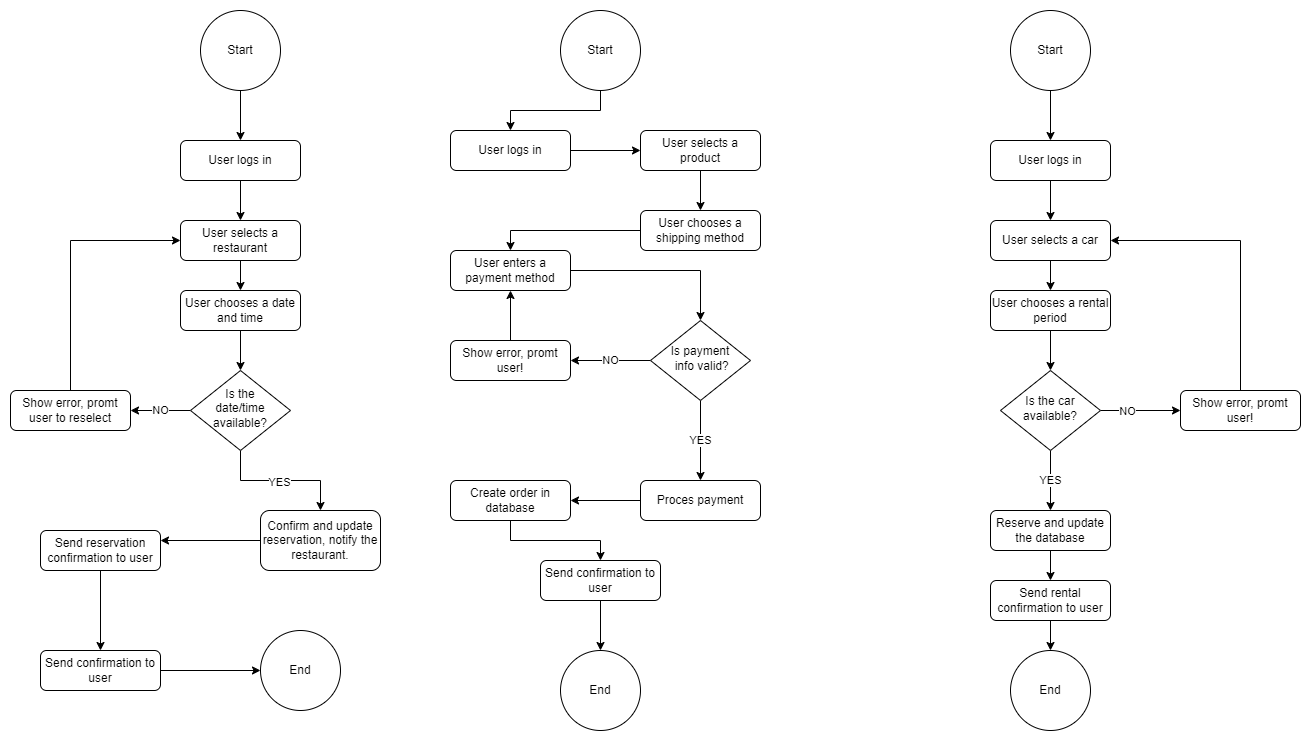

The diagram above was exported from draw.io. Its source (the exported page's mxGraphModel, read from the mxfile embedded in the PNG):
<mxGraphModel dx="1877" dy="1886" grid="1" gridSize="10" guides="1" tooltips="1" connect="1" arrows="1" fold="1" page="1" pageScale="1" pageWidth="827" pageHeight="1169" math="0" shadow="0">
  <root>
    <mxCell id="WIyWlLk6GJQsqaUBKTNV-0" />
    <mxCell id="WIyWlLk6GJQsqaUBKTNV-1" parent="WIyWlLk6GJQsqaUBKTNV-0" />
    <mxCell id="2seqM3OiZTwT3_iV0BGo-8" value="" style="edgeStyle=orthogonalEdgeStyle;rounded=0;orthogonalLoop=1;jettySize=auto;html=1;" parent="WIyWlLk6GJQsqaUBKTNV-1" source="WIyWlLk6GJQsqaUBKTNV-3" target="WIyWlLk6GJQsqaUBKTNV-7" edge="1">
      <mxGeometry relative="1" as="geometry" />
    </mxCell>
    <mxCell id="WIyWlLk6GJQsqaUBKTNV-3" value="User logs in" style="rounded=1;whiteSpace=wrap;html=1;fontSize=12;glass=0;strokeWidth=1;shadow=0;" parent="WIyWlLk6GJQsqaUBKTNV-1" vertex="1">
      <mxGeometry x="430" y="50" width="120" height="40" as="geometry" />
    </mxCell>
    <mxCell id="2seqM3OiZTwT3_iV0BGo-9" value="" style="edgeStyle=orthogonalEdgeStyle;rounded=0;orthogonalLoop=1;jettySize=auto;html=1;" parent="WIyWlLk6GJQsqaUBKTNV-1" source="WIyWlLk6GJQsqaUBKTNV-7" target="WIyWlLk6GJQsqaUBKTNV-12" edge="1">
      <mxGeometry relative="1" as="geometry" />
    </mxCell>
    <mxCell id="WIyWlLk6GJQsqaUBKTNV-7" value="User selects a product" style="rounded=1;whiteSpace=wrap;html=1;fontSize=12;glass=0;strokeWidth=1;shadow=0;" parent="WIyWlLk6GJQsqaUBKTNV-1" vertex="1">
      <mxGeometry x="620" y="50" width="120" height="40" as="geometry" />
    </mxCell>
    <mxCell id="2seqM3OiZTwT3_iV0BGo-13" value="NO" style="edgeStyle=orthogonalEdgeStyle;rounded=0;orthogonalLoop=1;jettySize=auto;html=1;entryX=1;entryY=0.5;entryDx=0;entryDy=0;" parent="WIyWlLk6GJQsqaUBKTNV-1" source="WIyWlLk6GJQsqaUBKTNV-10" target="2seqM3OiZTwT3_iV0BGo-4" edge="1">
      <mxGeometry relative="1" as="geometry" />
    </mxCell>
    <mxCell id="2seqM3OiZTwT3_iV0BGo-15" style="edgeStyle=orthogonalEdgeStyle;rounded=0;orthogonalLoop=1;jettySize=auto;html=1;entryX=0.5;entryY=0;entryDx=0;entryDy=0;" parent="WIyWlLk6GJQsqaUBKTNV-1" source="WIyWlLk6GJQsqaUBKTNV-10" target="WIyWlLk6GJQsqaUBKTNV-11" edge="1">
      <mxGeometry relative="1" as="geometry" />
    </mxCell>
    <mxCell id="2seqM3OiZTwT3_iV0BGo-16" value="YES" style="edgeLabel;html=1;align=center;verticalAlign=middle;resizable=0;points=[];" parent="2seqM3OiZTwT3_iV0BGo-15" vertex="1" connectable="0">
      <mxGeometry x="-0.035" y="-1" relative="1" as="geometry">
        <mxPoint as="offset" />
      </mxGeometry>
    </mxCell>
    <mxCell id="WIyWlLk6GJQsqaUBKTNV-10" value="Is payment&lt;br&gt;&amp;nbsp;info valid?" style="rhombus;whiteSpace=wrap;html=1;shadow=0;fontFamily=Helvetica;fontSize=12;align=center;strokeWidth=1;spacing=6;spacingTop=-4;" parent="WIyWlLk6GJQsqaUBKTNV-1" vertex="1">
      <mxGeometry x="630" y="240" width="100" height="80" as="geometry" />
    </mxCell>
    <mxCell id="2seqM3OiZTwT3_iV0BGo-17" style="edgeStyle=orthogonalEdgeStyle;rounded=0;orthogonalLoop=1;jettySize=auto;html=1;entryX=1;entryY=0.5;entryDx=0;entryDy=0;" parent="WIyWlLk6GJQsqaUBKTNV-1" source="WIyWlLk6GJQsqaUBKTNV-11" target="2seqM3OiZTwT3_iV0BGo-2" edge="1">
      <mxGeometry relative="1" as="geometry" />
    </mxCell>
    <mxCell id="WIyWlLk6GJQsqaUBKTNV-11" value="Proces payment" style="rounded=1;whiteSpace=wrap;html=1;fontSize=12;glass=0;strokeWidth=1;shadow=0;" parent="WIyWlLk6GJQsqaUBKTNV-1" vertex="1">
      <mxGeometry x="620" y="400" width="120" height="40" as="geometry" />
    </mxCell>
    <mxCell id="2seqM3OiZTwT3_iV0BGo-12" style="edgeStyle=orthogonalEdgeStyle;rounded=0;orthogonalLoop=1;jettySize=auto;html=1;entryX=0.5;entryY=0;entryDx=0;entryDy=0;" parent="WIyWlLk6GJQsqaUBKTNV-1" source="WIyWlLk6GJQsqaUBKTNV-12" target="2seqM3OiZTwT3_iV0BGo-5" edge="1">
      <mxGeometry relative="1" as="geometry" />
    </mxCell>
    <mxCell id="WIyWlLk6GJQsqaUBKTNV-12" value="User chooses a shipping method" style="rounded=1;whiteSpace=wrap;html=1;fontSize=12;glass=0;strokeWidth=1;shadow=0;" parent="WIyWlLk6GJQsqaUBKTNV-1" vertex="1">
      <mxGeometry x="620" y="130" width="120" height="40" as="geometry" />
    </mxCell>
    <mxCell id="2seqM3OiZTwT3_iV0BGo-7" value="" style="edgeStyle=orthogonalEdgeStyle;rounded=0;orthogonalLoop=1;jettySize=auto;html=1;" parent="WIyWlLk6GJQsqaUBKTNV-1" source="2seqM3OiZTwT3_iV0BGo-0" target="WIyWlLk6GJQsqaUBKTNV-3" edge="1">
      <mxGeometry relative="1" as="geometry" />
    </mxCell>
    <mxCell id="2seqM3OiZTwT3_iV0BGo-0" value="Start" style="ellipse;whiteSpace=wrap;html=1;aspect=fixed;" parent="WIyWlLk6GJQsqaUBKTNV-1" vertex="1">
      <mxGeometry x="540" y="-70" width="80" height="80" as="geometry" />
    </mxCell>
    <mxCell id="2seqM3OiZTwT3_iV0BGo-1" value="End" style="ellipse;whiteSpace=wrap;html=1;aspect=fixed;" parent="WIyWlLk6GJQsqaUBKTNV-1" vertex="1">
      <mxGeometry x="540" y="570" width="80" height="80" as="geometry" />
    </mxCell>
    <mxCell id="2seqM3OiZTwT3_iV0BGo-18" style="edgeStyle=orthogonalEdgeStyle;rounded=0;orthogonalLoop=1;jettySize=auto;html=1;entryX=0.5;entryY=0;entryDx=0;entryDy=0;" parent="WIyWlLk6GJQsqaUBKTNV-1" source="2seqM3OiZTwT3_iV0BGo-2" target="2seqM3OiZTwT3_iV0BGo-3" edge="1">
      <mxGeometry relative="1" as="geometry" />
    </mxCell>
    <mxCell id="2seqM3OiZTwT3_iV0BGo-2" value="Create order in database" style="rounded=1;whiteSpace=wrap;html=1;fontSize=12;glass=0;strokeWidth=1;shadow=0;" parent="WIyWlLk6GJQsqaUBKTNV-1" vertex="1">
      <mxGeometry x="430" y="400" width="120" height="40" as="geometry" />
    </mxCell>
    <mxCell id="2seqM3OiZTwT3_iV0BGo-19" style="edgeStyle=orthogonalEdgeStyle;rounded=0;orthogonalLoop=1;jettySize=auto;html=1;entryX=0.5;entryY=0;entryDx=0;entryDy=0;" parent="WIyWlLk6GJQsqaUBKTNV-1" source="2seqM3OiZTwT3_iV0BGo-3" target="2seqM3OiZTwT3_iV0BGo-1" edge="1">
      <mxGeometry relative="1" as="geometry" />
    </mxCell>
    <mxCell id="2seqM3OiZTwT3_iV0BGo-3" value="Send confirmation to user" style="rounded=1;whiteSpace=wrap;html=1;fontSize=12;glass=0;strokeWidth=1;shadow=0;" parent="WIyWlLk6GJQsqaUBKTNV-1" vertex="1">
      <mxGeometry x="520" y="480" width="120" height="40" as="geometry" />
    </mxCell>
    <mxCell id="xT8i59oIrv6aae8f-KJA-0" style="edgeStyle=orthogonalEdgeStyle;rounded=0;orthogonalLoop=1;jettySize=auto;html=1;entryX=0.5;entryY=1;entryDx=0;entryDy=0;" parent="WIyWlLk6GJQsqaUBKTNV-1" source="2seqM3OiZTwT3_iV0BGo-4" target="2seqM3OiZTwT3_iV0BGo-5" edge="1">
      <mxGeometry relative="1" as="geometry" />
    </mxCell>
    <mxCell id="2seqM3OiZTwT3_iV0BGo-4" value="Show error, promt user!" style="rounded=1;whiteSpace=wrap;html=1;fontSize=12;glass=0;strokeWidth=1;shadow=0;" parent="WIyWlLk6GJQsqaUBKTNV-1" vertex="1">
      <mxGeometry x="430" y="260" width="120" height="40" as="geometry" />
    </mxCell>
    <mxCell id="2seqM3OiZTwT3_iV0BGo-11" style="edgeStyle=orthogonalEdgeStyle;rounded=0;orthogonalLoop=1;jettySize=auto;html=1;entryX=0.5;entryY=0;entryDx=0;entryDy=0;" parent="WIyWlLk6GJQsqaUBKTNV-1" source="2seqM3OiZTwT3_iV0BGo-5" target="WIyWlLk6GJQsqaUBKTNV-10" edge="1">
      <mxGeometry relative="1" as="geometry" />
    </mxCell>
    <mxCell id="2seqM3OiZTwT3_iV0BGo-5" value="User enters a payment method" style="rounded=1;whiteSpace=wrap;html=1;fontSize=12;glass=0;strokeWidth=1;shadow=0;" parent="WIyWlLk6GJQsqaUBKTNV-1" vertex="1">
      <mxGeometry x="430" y="170" width="120" height="40" as="geometry" />
    </mxCell>
    <mxCell id="2seqM3OiZTwT3_iV0BGo-20" value="" style="edgeStyle=orthogonalEdgeStyle;rounded=0;orthogonalLoop=1;jettySize=auto;html=1;" parent="WIyWlLk6GJQsqaUBKTNV-1" source="2seqM3OiZTwT3_iV0BGo-21" target="2seqM3OiZTwT3_iV0BGo-23" edge="1">
      <mxGeometry relative="1" as="geometry" />
    </mxCell>
    <mxCell id="2seqM3OiZTwT3_iV0BGo-21" value="User logs in" style="rounded=1;whiteSpace=wrap;html=1;fontSize=12;glass=0;strokeWidth=1;shadow=0;" parent="WIyWlLk6GJQsqaUBKTNV-1" vertex="1">
      <mxGeometry x="160" y="60" width="120" height="40" as="geometry" />
    </mxCell>
    <mxCell id="2seqM3OiZTwT3_iV0BGo-22" value="" style="edgeStyle=orthogonalEdgeStyle;rounded=0;orthogonalLoop=1;jettySize=auto;html=1;" parent="WIyWlLk6GJQsqaUBKTNV-1" source="2seqM3OiZTwT3_iV0BGo-23" target="2seqM3OiZTwT3_iV0BGo-31" edge="1">
      <mxGeometry relative="1" as="geometry" />
    </mxCell>
    <mxCell id="2seqM3OiZTwT3_iV0BGo-23" value="User selects a restaurant" style="rounded=1;whiteSpace=wrap;html=1;fontSize=12;glass=0;strokeWidth=1;shadow=0;" parent="WIyWlLk6GJQsqaUBKTNV-1" vertex="1">
      <mxGeometry x="160" y="140" width="120" height="40" as="geometry" />
    </mxCell>
    <mxCell id="2seqM3OiZTwT3_iV0BGo-24" value="NO" style="edgeStyle=orthogonalEdgeStyle;rounded=0;orthogonalLoop=1;jettySize=auto;html=1;entryX=1;entryY=0.5;entryDx=0;entryDy=0;" parent="WIyWlLk6GJQsqaUBKTNV-1" source="2seqM3OiZTwT3_iV0BGo-27" target="2seqM3OiZTwT3_iV0BGo-39" edge="1">
      <mxGeometry relative="1" as="geometry" />
    </mxCell>
    <mxCell id="2seqM3OiZTwT3_iV0BGo-25" style="edgeStyle=orthogonalEdgeStyle;rounded=0;orthogonalLoop=1;jettySize=auto;html=1;entryX=0.5;entryY=0;entryDx=0;entryDy=0;" parent="WIyWlLk6GJQsqaUBKTNV-1" source="2seqM3OiZTwT3_iV0BGo-27" target="2seqM3OiZTwT3_iV0BGo-29" edge="1">
      <mxGeometry relative="1" as="geometry" />
    </mxCell>
    <mxCell id="2seqM3OiZTwT3_iV0BGo-26" value="YES" style="edgeLabel;html=1;align=center;verticalAlign=middle;resizable=0;points=[];" parent="2seqM3OiZTwT3_iV0BGo-25" vertex="1" connectable="0">
      <mxGeometry x="-0.035" y="-1" relative="1" as="geometry">
        <mxPoint as="offset" />
      </mxGeometry>
    </mxCell>
    <mxCell id="2seqM3OiZTwT3_iV0BGo-27" value="Is the &lt;br&gt;date/time available?" style="rhombus;whiteSpace=wrap;html=1;shadow=0;fontFamily=Helvetica;fontSize=12;align=center;strokeWidth=1;spacing=6;spacingTop=-4;" parent="WIyWlLk6GJQsqaUBKTNV-1" vertex="1">
      <mxGeometry x="170" y="290" width="100" height="80" as="geometry" />
    </mxCell>
    <mxCell id="2seqM3OiZTwT3_iV0BGo-45" style="edgeStyle=orthogonalEdgeStyle;rounded=0;orthogonalLoop=1;jettySize=auto;html=1;entryX=1;entryY=0.25;entryDx=0;entryDy=0;" parent="WIyWlLk6GJQsqaUBKTNV-1" source="2seqM3OiZTwT3_iV0BGo-29" target="2seqM3OiZTwT3_iV0BGo-36" edge="1">
      <mxGeometry relative="1" as="geometry" />
    </mxCell>
    <mxCell id="2seqM3OiZTwT3_iV0BGo-29" value="Confirm and update reservation, notify the restaurant." style="rounded=1;whiteSpace=wrap;html=1;fontSize=12;glass=0;strokeWidth=1;shadow=0;" parent="WIyWlLk6GJQsqaUBKTNV-1" vertex="1">
      <mxGeometry x="240" y="430" width="120" height="60" as="geometry" />
    </mxCell>
    <mxCell id="2seqM3OiZTwT3_iV0BGo-42" style="edgeStyle=orthogonalEdgeStyle;rounded=0;orthogonalLoop=1;jettySize=auto;html=1;entryX=0.5;entryY=0;entryDx=0;entryDy=0;" parent="WIyWlLk6GJQsqaUBKTNV-1" source="2seqM3OiZTwT3_iV0BGo-31" target="2seqM3OiZTwT3_iV0BGo-27" edge="1">
      <mxGeometry relative="1" as="geometry" />
    </mxCell>
    <mxCell id="2seqM3OiZTwT3_iV0BGo-31" value="User chooses a date and time" style="rounded=1;whiteSpace=wrap;html=1;fontSize=12;glass=0;strokeWidth=1;shadow=0;" parent="WIyWlLk6GJQsqaUBKTNV-1" vertex="1">
      <mxGeometry x="160" y="210" width="120" height="40" as="geometry" />
    </mxCell>
    <mxCell id="2seqM3OiZTwT3_iV0BGo-32" value="" style="edgeStyle=orthogonalEdgeStyle;rounded=0;orthogonalLoop=1;jettySize=auto;html=1;" parent="WIyWlLk6GJQsqaUBKTNV-1" source="2seqM3OiZTwT3_iV0BGo-33" target="2seqM3OiZTwT3_iV0BGo-21" edge="1">
      <mxGeometry relative="1" as="geometry" />
    </mxCell>
    <mxCell id="2seqM3OiZTwT3_iV0BGo-33" value="Start" style="ellipse;whiteSpace=wrap;html=1;aspect=fixed;" parent="WIyWlLk6GJQsqaUBKTNV-1" vertex="1">
      <mxGeometry x="180" y="-70" width="80" height="80" as="geometry" />
    </mxCell>
    <mxCell id="2seqM3OiZTwT3_iV0BGo-34" value="End" style="ellipse;whiteSpace=wrap;html=1;aspect=fixed;" parent="WIyWlLk6GJQsqaUBKTNV-1" vertex="1">
      <mxGeometry x="240" y="550" width="80" height="80" as="geometry" />
    </mxCell>
    <mxCell id="2seqM3OiZTwT3_iV0BGo-35" style="edgeStyle=orthogonalEdgeStyle;rounded=0;orthogonalLoop=1;jettySize=auto;html=1;entryX=0.5;entryY=0;entryDx=0;entryDy=0;" parent="WIyWlLk6GJQsqaUBKTNV-1" source="2seqM3OiZTwT3_iV0BGo-36" target="2seqM3OiZTwT3_iV0BGo-38" edge="1">
      <mxGeometry relative="1" as="geometry" />
    </mxCell>
    <mxCell id="2seqM3OiZTwT3_iV0BGo-36" value="Send reservation confirmation to user" style="rounded=1;whiteSpace=wrap;html=1;fontSize=12;glass=0;strokeWidth=1;shadow=0;" parent="WIyWlLk6GJQsqaUBKTNV-1" vertex="1">
      <mxGeometry x="20" y="450" width="120" height="40" as="geometry" />
    </mxCell>
    <mxCell id="2seqM3OiZTwT3_iV0BGo-46" style="edgeStyle=orthogonalEdgeStyle;rounded=0;orthogonalLoop=1;jettySize=auto;html=1;entryX=0;entryY=0.5;entryDx=0;entryDy=0;" parent="WIyWlLk6GJQsqaUBKTNV-1" source="2seqM3OiZTwT3_iV0BGo-38" target="2seqM3OiZTwT3_iV0BGo-34" edge="1">
      <mxGeometry relative="1" as="geometry" />
    </mxCell>
    <mxCell id="2seqM3OiZTwT3_iV0BGo-38" value="Send confirmation to user" style="rounded=1;whiteSpace=wrap;html=1;fontSize=12;glass=0;strokeWidth=1;shadow=0;" parent="WIyWlLk6GJQsqaUBKTNV-1" vertex="1">
      <mxGeometry x="20" y="570" width="120" height="40" as="geometry" />
    </mxCell>
    <mxCell id="2seqM3OiZTwT3_iV0BGo-43" style="edgeStyle=orthogonalEdgeStyle;rounded=0;orthogonalLoop=1;jettySize=auto;html=1;entryX=0;entryY=0.5;entryDx=0;entryDy=0;" parent="WIyWlLk6GJQsqaUBKTNV-1" source="2seqM3OiZTwT3_iV0BGo-39" target="2seqM3OiZTwT3_iV0BGo-23" edge="1">
      <mxGeometry relative="1" as="geometry">
        <Array as="points">
          <mxPoint x="50" y="160" />
        </Array>
      </mxGeometry>
    </mxCell>
    <mxCell id="2seqM3OiZTwT3_iV0BGo-39" value="Show error, promt user to reselect" style="rounded=1;whiteSpace=wrap;html=1;fontSize=12;glass=0;strokeWidth=1;shadow=0;" parent="WIyWlLk6GJQsqaUBKTNV-1" vertex="1">
      <mxGeometry x="-10" y="310" width="120" height="40" as="geometry" />
    </mxCell>
    <mxCell id="2seqM3OiZTwT3_iV0BGo-48" value="" style="edgeStyle=orthogonalEdgeStyle;rounded=0;orthogonalLoop=1;jettySize=auto;html=1;" parent="WIyWlLk6GJQsqaUBKTNV-1" source="2seqM3OiZTwT3_iV0BGo-49" target="2seqM3OiZTwT3_iV0BGo-51" edge="1">
      <mxGeometry relative="1" as="geometry" />
    </mxCell>
    <mxCell id="2seqM3OiZTwT3_iV0BGo-49" value="User logs in" style="rounded=1;whiteSpace=wrap;html=1;fontSize=12;glass=0;strokeWidth=1;shadow=0;" parent="WIyWlLk6GJQsqaUBKTNV-1" vertex="1">
      <mxGeometry x="970" y="60" width="120" height="40" as="geometry" />
    </mxCell>
    <mxCell id="2seqM3OiZTwT3_iV0BGo-50" value="" style="edgeStyle=orthogonalEdgeStyle;rounded=0;orthogonalLoop=1;jettySize=auto;html=1;" parent="WIyWlLk6GJQsqaUBKTNV-1" source="2seqM3OiZTwT3_iV0BGo-51" target="2seqM3OiZTwT3_iV0BGo-59" edge="1">
      <mxGeometry relative="1" as="geometry" />
    </mxCell>
    <mxCell id="2seqM3OiZTwT3_iV0BGo-51" value="User selects a car" style="rounded=1;whiteSpace=wrap;html=1;fontSize=12;glass=0;strokeWidth=1;shadow=0;" parent="WIyWlLk6GJQsqaUBKTNV-1" vertex="1">
      <mxGeometry x="970" y="140" width="120" height="40" as="geometry" />
    </mxCell>
    <mxCell id="2seqM3OiZTwT3_iV0BGo-53" style="edgeStyle=orthogonalEdgeStyle;rounded=0;orthogonalLoop=1;jettySize=auto;html=1;entryX=0.5;entryY=0;entryDx=0;entryDy=0;" parent="WIyWlLk6GJQsqaUBKTNV-1" source="2seqM3OiZTwT3_iV0BGo-55" target="2seqM3OiZTwT3_iV0BGo-57" edge="1">
      <mxGeometry relative="1" as="geometry" />
    </mxCell>
    <mxCell id="2seqM3OiZTwT3_iV0BGo-54" value="YES" style="edgeLabel;html=1;align=center;verticalAlign=middle;resizable=0;points=[];" parent="2seqM3OiZTwT3_iV0BGo-53" vertex="1" connectable="0">
      <mxGeometry x="-0.035" y="-1" relative="1" as="geometry">
        <mxPoint as="offset" />
      </mxGeometry>
    </mxCell>
    <mxCell id="2seqM3OiZTwT3_iV0BGo-72" style="edgeStyle=orthogonalEdgeStyle;rounded=0;orthogonalLoop=1;jettySize=auto;html=1;entryX=0;entryY=0.5;entryDx=0;entryDy=0;" parent="WIyWlLk6GJQsqaUBKTNV-1" source="2seqM3OiZTwT3_iV0BGo-55" target="2seqM3OiZTwT3_iV0BGo-67" edge="1">
      <mxGeometry relative="1" as="geometry" />
    </mxCell>
    <mxCell id="2seqM3OiZTwT3_iV0BGo-73" value="NO" style="edgeLabel;html=1;align=center;verticalAlign=middle;resizable=0;points=[];" parent="2seqM3OiZTwT3_iV0BGo-72" vertex="1" connectable="0">
      <mxGeometry x="-0.35" relative="1" as="geometry">
        <mxPoint as="offset" />
      </mxGeometry>
    </mxCell>
    <mxCell id="2seqM3OiZTwT3_iV0BGo-55" value="Is the car available?" style="rhombus;whiteSpace=wrap;html=1;shadow=0;fontFamily=Helvetica;fontSize=12;align=center;strokeWidth=1;spacing=6;spacingTop=-4;" parent="WIyWlLk6GJQsqaUBKTNV-1" vertex="1">
      <mxGeometry x="980" y="290" width="100" height="80" as="geometry" />
    </mxCell>
    <mxCell id="2seqM3OiZTwT3_iV0BGo-75" style="edgeStyle=orthogonalEdgeStyle;rounded=0;orthogonalLoop=1;jettySize=auto;html=1;entryX=0.5;entryY=0;entryDx=0;entryDy=0;" parent="WIyWlLk6GJQsqaUBKTNV-1" source="2seqM3OiZTwT3_iV0BGo-57" target="2seqM3OiZTwT3_iV0BGo-64" edge="1">
      <mxGeometry relative="1" as="geometry" />
    </mxCell>
    <mxCell id="2seqM3OiZTwT3_iV0BGo-57" value="Reserve and update the database" style="rounded=1;whiteSpace=wrap;html=1;fontSize=12;glass=0;strokeWidth=1;shadow=0;" parent="WIyWlLk6GJQsqaUBKTNV-1" vertex="1">
      <mxGeometry x="970" y="430" width="120" height="40" as="geometry" />
    </mxCell>
    <mxCell id="2seqM3OiZTwT3_iV0BGo-74" style="edgeStyle=orthogonalEdgeStyle;rounded=0;orthogonalLoop=1;jettySize=auto;html=1;entryX=0.5;entryY=0;entryDx=0;entryDy=0;" parent="WIyWlLk6GJQsqaUBKTNV-1" source="2seqM3OiZTwT3_iV0BGo-59" target="2seqM3OiZTwT3_iV0BGo-55" edge="1">
      <mxGeometry relative="1" as="geometry" />
    </mxCell>
    <mxCell id="2seqM3OiZTwT3_iV0BGo-59" value="User chooses a rental period" style="rounded=1;whiteSpace=wrap;html=1;fontSize=12;glass=0;strokeWidth=1;shadow=0;" parent="WIyWlLk6GJQsqaUBKTNV-1" vertex="1">
      <mxGeometry x="970" y="210" width="120" height="40" as="geometry" />
    </mxCell>
    <mxCell id="2seqM3OiZTwT3_iV0BGo-60" value="" style="edgeStyle=orthogonalEdgeStyle;rounded=0;orthogonalLoop=1;jettySize=auto;html=1;" parent="WIyWlLk6GJQsqaUBKTNV-1" source="2seqM3OiZTwT3_iV0BGo-61" target="2seqM3OiZTwT3_iV0BGo-49" edge="1">
      <mxGeometry relative="1" as="geometry" />
    </mxCell>
    <mxCell id="2seqM3OiZTwT3_iV0BGo-61" value="Start" style="ellipse;whiteSpace=wrap;html=1;aspect=fixed;" parent="WIyWlLk6GJQsqaUBKTNV-1" vertex="1">
      <mxGeometry x="990" y="-70" width="80" height="80" as="geometry" />
    </mxCell>
    <mxCell id="2seqM3OiZTwT3_iV0BGo-62" value="End" style="ellipse;whiteSpace=wrap;html=1;aspect=fixed;" parent="WIyWlLk6GJQsqaUBKTNV-1" vertex="1">
      <mxGeometry x="990" y="570" width="80" height="80" as="geometry" />
    </mxCell>
    <mxCell id="2seqM3OiZTwT3_iV0BGo-76" style="edgeStyle=orthogonalEdgeStyle;rounded=0;orthogonalLoop=1;jettySize=auto;html=1;entryX=0.5;entryY=0;entryDx=0;entryDy=0;" parent="WIyWlLk6GJQsqaUBKTNV-1" source="2seqM3OiZTwT3_iV0BGo-64" target="2seqM3OiZTwT3_iV0BGo-62" edge="1">
      <mxGeometry relative="1" as="geometry" />
    </mxCell>
    <mxCell id="2seqM3OiZTwT3_iV0BGo-64" value="Send rental confirmation to user" style="rounded=1;whiteSpace=wrap;html=1;fontSize=12;glass=0;strokeWidth=1;shadow=0;" parent="WIyWlLk6GJQsqaUBKTNV-1" vertex="1">
      <mxGeometry x="970" y="500" width="120" height="40" as="geometry" />
    </mxCell>
    <mxCell id="2seqM3OiZTwT3_iV0BGo-77" style="edgeStyle=orthogonalEdgeStyle;rounded=0;orthogonalLoop=1;jettySize=auto;html=1;entryX=1;entryY=0.5;entryDx=0;entryDy=0;" parent="WIyWlLk6GJQsqaUBKTNV-1" source="2seqM3OiZTwT3_iV0BGo-67" target="2seqM3OiZTwT3_iV0BGo-51" edge="1">
      <mxGeometry relative="1" as="geometry">
        <Array as="points">
          <mxPoint x="1220" y="160" />
        </Array>
      </mxGeometry>
    </mxCell>
    <mxCell id="2seqM3OiZTwT3_iV0BGo-67" value="Show error, promt user!" style="rounded=1;whiteSpace=wrap;html=1;fontSize=12;glass=0;strokeWidth=1;shadow=0;" parent="WIyWlLk6GJQsqaUBKTNV-1" vertex="1">
      <mxGeometry x="1160" y="310" width="120" height="40" as="geometry" />
    </mxCell>
  </root>
</mxGraphModel>